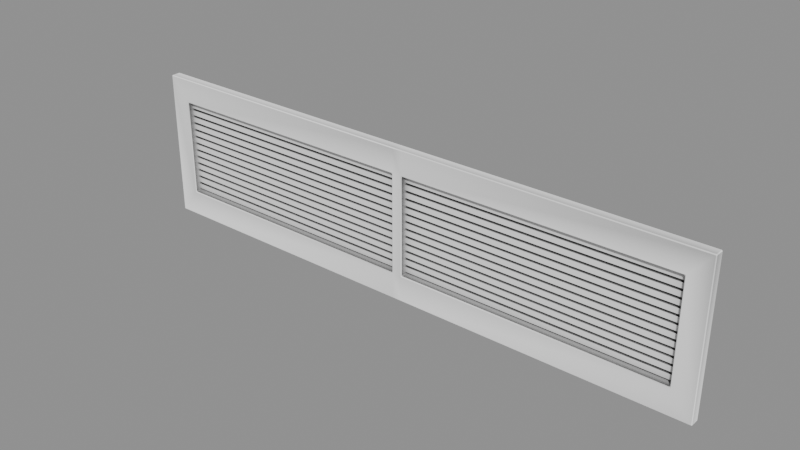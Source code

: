 # Source: Vents_vents_vent1.blend  (saved by Blender 5.2.45; exported with 4.5.12 LTS)
import bpy
from mathutils import Matrix  # noqa: F401  (used for matrix-valued properties, if any)

bpy.ops.wm.read_factory_settings(use_empty=True)
scene = bpy.context.scene
scene.name = 'Scene'

# ---- collections
col_vents_vents_vent1 = bpy.data.collections.new('Vents_vents_vent1'); scene.collection.children.link(col_vents_vents_vent1)

# ---- materials (node trees are filled in below, after node groups)
mat_ao_bake = bpy.data.materials.new('AO-bake')
mat_ao_bake.use_backface_culling_lightprobe_volume = False

# ---- node groups
ng_gltf_settings_001 = bpy.data.node_groups.new('glTF Settings.001', 'ShaderNodeTree')
_s = ng_gltf_settings_001.interface.new_socket(name='Occlusion', in_out='INPUT', socket_type='NodeSocketFloat')
_s.subtype = 'FACTOR'
_s.default_value = 1.0
_s.min_value = 0.0
_s.max_value = 1.0
_N = ng_gltf_settings_001.nodes; _L = ng_gltf_settings_001.links
n0 = _N.new('NodeGroupInput'); n0.name = 'Group Input'; n0.location = (-200, 0)
n1 = _N.new('NodeGroupOutput'); n1.name = 'Group Output'; n1.location = (-2, -8)
n1.is_active_output = True
ng_smooth_by_angle_001 = bpy.data.node_groups.new('Smooth by Angle.001', 'GeometryNodeTree')
_s = ng_smooth_by_angle_001.interface.new_socket(name='Mesh', in_out='OUTPUT', socket_type='NodeSocketGeometry')
_s = ng_smooth_by_angle_001.interface.new_socket(name='Mesh', in_out='INPUT', socket_type='NodeSocketGeometry')
_s = ng_smooth_by_angle_001.interface.new_socket(name='Angle', in_out='INPUT', socket_type='NodeSocketFloat')
_s.subtype = 'ANGLE'
_s.default_value = 0.5236
_s.min_value = 0.0
_s.max_value = 3.142
_s.description = 'Maximum face angle for smooth edges'
_s = ng_smooth_by_angle_001.interface.new_socket(name='Ignore Sharpness', in_out='INPUT', socket_type='NodeSocketBool')
_s.force_non_field = True
ng_smooth_by_angle_001.description = 'Set the sharpness of mesh edges based on the angle between the neighboring faces'
ng_smooth_by_angle_001.is_modifier = True
_N = ng_smooth_by_angle_001.nodes; _L = ng_smooth_by_angle_001.links
n0 = _N.new('GeometryNodeSetShadeSmooth'); n0.name = 'Set Shade Smooth'; n0.location = (120, -80)
n0.domain = 'EDGE'
n1 = _N.new('GeometryNodeSetShadeSmooth'); n1.name = 'Set Shade Smooth.001'; n1.location = (300, -80)
n2 = _N.new('NodeGroupOutput'); n2.name = 'Group Output'; n2.location = (480, -80)
n3 = _N.new('GeometryNodeInputMeshEdgeAngle'); n3.name = 'Edge Angle'; n3.location = (-440, -240)
n4 = _N.new('NodeGroupInput'); n4.name = 'Group Input'; n4.location = (-80, -80)
n5 = _N.new('GeometryNodeInputEdgeSmooth'); n5.name = 'Is Edge Smooth'; n5.location = (-260, -120)
n6 = _N.new('GeometryNodeInputShadeSmooth'); n6.name = 'Is Shade Smooth'; n6.location = (-440, -397)
n7 = _N.new('FunctionNodeCompare'); n7.name = 'Compare'; n7.location = (-260, -260)
n7.operation = 'LESS_EQUAL'
n8 = _N.new('FunctionNodeBooleanMath'); n8.name = 'Boolean Math.001'; n8.location = (-80, -260)
n9 = _N.new('NodeGroupInput'); n9.name = 'Group Input.001'; n9.location = (-440, -329)
n10 = _N.new('NodeGroupInput'); n10.name = 'Group Input.002'; n10.location = (-259, -189)
n11 = _N.new('FunctionNodeBooleanMath'); n11.name = 'Boolean Math'; n11.location = (-80, -149)
n11.operation = 'OR'
n12 = _N.new('FunctionNodeBooleanMath'); n12.name = 'Boolean Math.002'; n12.location = (-260, -380)
n12.operation = 'OR'
n13 = _N.new('NodeGroupInput'); n13.name = 'Group Input.003'; n13.location = (-440, -460)
_L.new(n3.outputs[0], n7.inputs[0])
_L.new(n1.outputs[0], n2.inputs[0])
_L.new(n9.outputs[1], n7.inputs[1])
_L.new(n7.outputs[0], n8.inputs[0])
_L.new(n4.outputs[0], n0.inputs[0])
_L.new(n0.outputs[0], n1.inputs[0])
_L.new(n8.outputs[0], n0.inputs[2])
_L.new(n10.outputs[2], n11.inputs[1])
_L.new(n5.outputs[0], n11.inputs[0])
_L.new(n11.outputs[0], n0.inputs[1])
_L.new(n13.outputs[2], n12.inputs[1])
_L.new(n6.outputs[0], n12.inputs[0])
_L.new(n12.outputs[0], n8.inputs[1])
n2.is_active_output = True

# ---- material node trees
mat_ao_bake.use_nodes = True; mat_ao_bake.node_tree.nodes.clear()
_N = mat_ao_bake.node_tree.nodes; _L = mat_ao_bake.node_tree.links
n0 = _N.new('ShaderNodeOutputMaterial'); n0.name = 'Material Output'; n0.location = (340, 260)
n1 = _N.new('ShaderNodeAmbientOcclusion'); n1.name = 'Ambient Occlusion'; n1.location = (-220, 200)
n1.inputs[1].default_value = 2.0
n2 = _N.new('ShaderNodeBsdfPrincipled'); n2.name = 'Principled BSDF'; n2.location = (60, 260)
n2.distribution = 'GGX'
n2.subsurface_method = 'BURLEY'
n2.inputs[3].default_value = 1.45
n2.inputs[27].default_value = (0.0, 0.0, 0.0, 1.0)
n2.inputs[28].default_value = 1.0
n3 = _N.new('ShaderNodeGroup'); n3.name = 'Group'; n3.location = (800, 260)
n3.width = 208
n3.node_tree = ng_gltf_settings_001
n3.inputs[0].default_value = 1.0
_L.new(n2.outputs[0], n0.inputs[0])
_L.new(n1.outputs[0], n2.inputs[0])
n0.is_active_output = True

# ---- meshes
me_wall0_vent1 = bpy.data.meshes.new('wall0_vent1')
me_wall0_vent1.from_pydata([(0.3818, -0.01271, -1.192e-07), (0.3818, -2.384e-07, -1.192e-07), (-0.3818, -0.0127, -1.192e-07), (-0.3818, 0.0, -1.192e-07), (0.3818, -0.01271, 0.1942), (0.3818, -2.384e-07, 0.1942), (-0.3818, -0.0127, 0.1942), (-0.3818, 0.0, 0.1942), (0.3536, -0.01271, 0.0344), (-0.3536, -0.0127, 0.0344), (0.3536, -0.01271, 0.1622), (-0.3536, 0.0, 0.1622), (-0.3536, -0.0127, 0.1622), (0.3536, -0.000575, 0.0344), (-0.3536, -0.0005748, 0.0344), (0.3536, -0.000575, 0.1622), (0.3536, -0.000575, 0.1925), (-0.3536, -0.0005748, 0.1925), (0.007012, -0.01271, 0.1942), (-0.007012, -0.01271, 0.1942), (-0.007012, -1.192e-07, 0.1942), (0.007012, -1.192e-07, 0.1942), (-0.007012, -0.01271, 0.1622), (0.007012, -0.01271, 0.1622), (0.007012, -0.0002932, 0.1622), (-0.007012, -0.0002818, 0.1622), (-0.007012, -0.01271, -1.192e-07), (0.007012, -0.01271, -1.192e-07), (0.007012, -1.192e-07, -1.192e-07), (-0.007012, -1.192e-07, -1.192e-07), (0.007012, -0.01271, 0.0344), (-0.007012, -0.01271, 0.0344), (-0.007012, -0.0005749, 0.0344), (0.007012, -0.0005749, 0.0344)], [(17, 16)], [(4, 0, 1, 5), (8, 30, 27, 0), (2, 6, 7, 3), (11, 25, 22, 12), (15, 13, 8, 10), (13, 33, 30, 8), (14, 11, 12, 9), (13, 1, 28, 33), (0, 27, 28, 1), (14, 3, 7, 11), (9, 12, 6, 2), (15, 5, 1, 13), (10, 8, 0, 4), (12, 22, 19, 6), (11, 7, 20, 25), (24, 21, 5, 15), (6, 19, 20, 7), (24, 15, 10, 23), (18, 4, 5, 21), (31, 9, 2, 26), (32, 29, 3, 14), (32, 14, 9, 31), (32, 31, 22, 25), (26, 2, 3, 29), (23, 18, 19, 22), (21, 24, 25, 20), (18, 21, 20, 19), (33, 32, 25, 24), (31, 26, 27, 30), (29, 32, 33, 28), (30, 33, 24, 23), (26, 29, 28, 27), (23, 10, 4, 18), (31, 30, 23, 22)])
me_wall0_vent1.polygons.foreach_set('use_smooth', [True] * 34)
_uv = me_wall0_vent1.uv_layers.new(name='MapaUV')
_uv.uv.foreach_set('vector', [0.04694, 0.9036, 0.04694, 0.9168, 0.04647, 0.9168, 0.04647, 0.9036, 0.9834, 0.6022, 0.9834, 0.594, 0.9857, 0.594, 0.9857, 0.6029, 0.7447, 0.9608, 0.7447, 0.9476, 0.7451, 0.9476, 0.7451, 0.9608, 0.4953, 0.5325, 0.4953, 0.5242, 0.4958, 0.5242, 0.4958, 0.5325, 0.4958, 0.5076, 0.4958, 0.5163, 0.4953, 0.5163, 0.4953, 0.5076, 0.2376, 0.6665, 0.2376, 0.6747, 0.2372, 0.6747, 0.2372, 0.6665, 0.9237, 0.4547, 0.9236, 0.446, 0.9241, 0.446, 0.9241, 0.4547, 0.9262, 0.1425, 0.9285, 0.1418, 0.9285, 0.1507, 0.9262, 0.1507, 0.2699, 0.9573, 0.2699, 0.9662, 0.2694, 0.9662, 0.2694, 0.9573, 0.9262, 0.1592, 0.9285, 0.1599, 0.9153, 0.1599, 0.9175, 0.1592, 0.9834, 0.5854, 0.9747, 0.5854, 0.9725, 0.5848, 0.9857, 0.5848, 0.9175, 0.1425, 0.9153, 0.1418, 0.9285, 0.1418, 0.9262, 0.1425, 0.9747, 0.6022, 0.9834, 0.6022, 0.9857, 0.6029, 0.9725, 0.6029, 0.9747, 0.5854, 0.9747, 0.5937, 0.9725, 0.5937, 0.9725, 0.5848, 0.9175, 0.1592, 0.9153, 0.1599, 0.9153, 0.151, 0.9175, 0.151, 0.9175, 0.1507, 0.9153, 0.1507, 0.9153, 0.1418, 0.9175, 0.1425, 0.9471, 0.05574, 0.9471, 0.04686, 0.9476, 0.04686, 0.9476, 0.05574, 0.5129, 0.5339, 0.5129, 0.5257, 0.5134, 0.5257, 0.5134, 0.5339, 0.9471, 0.04653, 0.9471, 0.03765, 0.9476, 0.03765, 0.9476, 0.04653, 0.9834, 0.5937, 0.9834, 0.5854, 0.9857, 0.5848, 0.9857, 0.5937, 0.9262, 0.151, 0.9285, 0.151, 0.9285, 0.1599, 0.9262, 0.1592, 0.6615, 0.2015, 0.6615, 0.2098, 0.6611, 0.2098, 0.6611, 0.2015, 0.00439, 0.2347, 0.003947, 0.2347, 0.003947, 0.226, 0.0044, 0.226, 0.2699, 0.9666, 0.2699, 0.9754, 0.2694, 0.9754, 0.2694, 0.9666, 0.9747, 0.594, 0.9725, 0.594, 0.9725, 0.5937, 0.9747, 0.5937, 0.9153, 0.1507, 0.9175, 0.1507, 0.9175, 0.151, 0.9153, 0.151, 0.9471, 0.04653, 0.9476, 0.04653, 0.9476, 0.04686, 0.9471, 0.04686, 0.9262, 0.1507, 0.9262, 0.151, 0.9175, 0.151, 0.9175, 0.1507, 0.9834, 0.5937, 0.9857, 0.5937, 0.9857, 0.594, 0.9834, 0.594, 0.9285, 0.151, 0.9262, 0.151, 0.9262, 0.1507, 0.9285, 0.1507, 0.2259, 0.8874, 0.2254, 0.8874, 0.2254, 0.8787, 0.2259, 0.8787, 0.2699, 0.9666, 0.2694, 0.9666, 0.2694, 0.9662, 0.2699, 0.9662, 0.9747, 0.594, 0.9747, 0.6022, 0.9725, 0.6029, 0.9725, 0.594, 0.9834, 0.5937, 0.9834, 0.594, 0.9747, 0.594, 0.9747, 0.5937])
me_wall0_vent1.materials.append(mat_ao_bake)
me_wall0_vent1.update()
me_wall0_rejillas0 = bpy.data.meshes.new('wall0_rejillas0')
me_wall0_rejillas0.from_pydata([(-0.007012, -0.005863, 0.1598), (-0.007012, -0.005796, 0.1531), (-0.3536, -0.005796, 0.1531), (-0.3536, -0.005863, 0.1598), (0.3536, -0.005863, 0.1598), (0.3536, -0.005796, 0.1531), (0.007011, -0.005796, 0.1531), (0.007011, -0.005863, 0.1598), (-0.007012, -0.005863, 0.1502), (-0.007012, -0.005796, 0.1435), (-0.3536, -0.005796, 0.1435), (-0.3536, -0.005863, 0.1502), (0.3536, -0.005863, 0.1502), (0.3536, -0.005796, 0.1435), (0.007011, -0.005796, 0.1435), (0.007011, -0.005863, 0.1502), (-0.007012, -0.005863, 0.1406), (-0.007012, -0.005796, 0.1339), (-0.3536, -0.005796, 0.1339), (-0.3536, -0.005863, 0.1406), (0.3536, -0.005863, 0.1406), (0.3536, -0.005796, 0.1339), (0.007011, -0.005796, 0.1339), (0.007011, -0.005863, 0.1406), (-0.007012, -0.005863, 0.131), (-0.007012, -0.005796, 0.1243), (-0.3536, -0.005796, 0.1243), (-0.3536, -0.005863, 0.131), (0.3536, -0.005863, 0.131), (0.3536, -0.005796, 0.1243), (0.007011, -0.005796, 0.1243), (0.007011, -0.005863, 0.131), (-0.007012, -0.005863, 0.1214), (-0.007012, -0.005796, 0.1147), (-0.3536, -0.005796, 0.1147), (-0.3536, -0.005863, 0.1214), (0.3536, -0.005863, 0.1214), (0.3536, -0.005796, 0.1147), (0.007011, -0.005796, 0.1147), (0.007011, -0.005863, 0.1214), (-0.007012, -0.005863, 0.1119), (-0.007012, -0.005796, 0.1051), (-0.3536, -0.005796, 0.1051), (-0.3536, -0.005863, 0.1119), (0.3536, -0.005863, 0.1119), (0.3536, -0.005796, 0.1051), (0.007011, -0.005796, 0.1051), (0.007011, -0.005863, 0.1119), (-0.007012, -0.005863, 0.1023), (-0.007012, -0.005796, 0.09552), (-0.3536, -0.005796, 0.09552), (-0.3536, -0.005863, 0.1023), (0.3536, -0.005863, 0.1023), (0.3536, -0.005796, 0.09552), (0.007011, -0.005796, 0.09552), (0.007011, -0.005863, 0.1023), (-0.007012, -0.005863, 0.09266), (-0.007012, -0.005796, 0.08593), (-0.3536, -0.005796, 0.08593), (-0.3536, -0.005863, 0.09266), (0.3536, -0.005863, 0.09266), (0.3536, -0.005796, 0.08593), (0.007011, -0.005796, 0.08593), (0.007011, -0.005863, 0.09266), (-0.007012, -0.005863, 0.08307), (-0.007012, -0.005796, 0.07633), (-0.3536, -0.005796, 0.07633), (-0.3536, -0.005863, 0.08307), (0.3536, -0.005863, 0.08307), (0.3536, -0.005796, 0.07633), (0.007011, -0.005796, 0.07633), (0.007011, -0.005863, 0.08307), (-0.007012, -0.005863, 0.07347), (-0.007012, -0.005796, 0.06673), (-0.3536, -0.005796, 0.06673), (-0.3536, -0.005863, 0.07347), (0.3536, -0.005863, 0.07347), (0.3536, -0.005796, 0.06673), (0.007011, -0.005796, 0.06673), (0.007011, -0.005863, 0.07347), (-0.007012, -0.005863, 0.06387), (-0.007012, -0.005796, 0.05714), (-0.3536, -0.005796, 0.05714), (-0.3536, -0.005863, 0.06387), (0.3536, -0.005863, 0.06387), (0.3536, -0.005796, 0.05714), (0.007011, -0.005796, 0.05714), (0.007011, -0.005863, 0.06387), (-0.007012, -0.005863, 0.05428), (-0.007012, -0.005796, 0.04754), (-0.3536, -0.005796, 0.04754), (-0.3536, -0.005863, 0.05428), (0.3536, -0.005863, 0.05428), (0.3536, -0.005796, 0.04754), (0.007011, -0.005796, 0.04754), (0.007011, -0.005863, 0.05428), (-0.007012, -0.005863, 0.04468), (-0.007012, -0.005796, 0.03795), (-0.3536, -0.005796, 0.03795), (-0.3536, -0.005863, 0.04468), (0.3536, -0.005863, 0.04468), (0.3536, -0.005796, 0.03795), (0.007011, -0.005796, 0.03795), (0.007011, -0.005863, 0.04468)], [], [(0, 3, 2, 1), (4, 7, 6, 5), (8, 11, 10, 9), (12, 15, 14, 13), (16, 19, 18, 17), (20, 23, 22, 21), (24, 27, 26, 25), (28, 31, 30, 29), (32, 35, 34, 33), (36, 39, 38, 37), (40, 43, 42, 41), (44, 47, 46, 45), (48, 51, 50, 49), (52, 55, 54, 53), (56, 59, 58, 57), (60, 63, 62, 61), (64, 67, 66, 65), (68, 71, 70, 69), (72, 75, 74, 73), (76, 79, 78, 77), (80, 83, 82, 81), (84, 87, 86, 85), (88, 91, 90, 89), (92, 95, 94, 93), (96, 99, 98, 97), (100, 103, 102, 101)])
_uv = me_wall0_rejillas0.uv_layers.new(name='MapaUV')
_uv.uv.foreach_set('vector', [0.0, 0.0, 0.0, 0.0, 0.0, 0.0, 0.0, 0.0, 0.0, 0.0, 0.0, 0.0, 0.0, 0.0, 0.0, 0.0, 0.0, 0.0, 0.0, 0.0, 0.0, 0.0, 0.0, 0.0, 0.0, 0.0, 0.0, 0.0, 0.0, 0.0, 0.0, 0.0, 0.0, 0.0, 0.0, 0.0, 0.0, 0.0, 0.0, 0.0, 0.0, 0.0, 0.0, 0.0, 0.0, 0.0, 0.0, 0.0, 0.0, 0.0, 0.0, 0.0, 0.0, 0.0, 0.0, 0.0, 0.0, 0.0, 0.0, 0.0, 0.0, 0.0, 0.0, 0.0, 0.0, 0.0, 0.0, 0.0, 0.0, 0.0, 0.0, 0.0, 0.0, 0.0, 0.0, 0.0, 0.0, 0.0, 0.0, 0.0, 0.0, 0.0, 0.0, 0.0, 0.0, 0.0, 0.0, 0.0, 0.0, 0.0, 0.0, 0.0, 0.0, 0.0, 0.0, 0.0, 0.0, 0.0, 0.0, 0.0, 0.0, 0.0, 0.0, 0.0, 0.0, 0.0, 0.0, 0.0, 0.0, 0.0, 0.0, 0.0, 0.0, 0.0, 0.0, 0.0, 0.0, 0.0, 0.0, 0.0, 0.0, 0.0, 0.0, 0.0, 0.0, 0.0, 0.0, 0.0, 0.0, 0.0, 0.0, 0.0, 0.0, 0.0, 0.0, 0.0, 0.0, 0.0, 0.0, 0.0, 0.0, 0.0, 0.0, 0.0, 0.0, 0.0, 0.0, 0.0, 0.0, 0.0, 0.0, 0.0, 0.0, 0.0, 0.0, 0.0, 0.0, 0.0, 0.0, 0.0, 0.0, 0.0, 0.0, 0.0, 0.0, 0.0, 0.0, 0.0, 0.0, 0.0, 0.0, 0.0, 0.0, 0.0, 0.0, 0.0, 0.0, 0.0, 0.0, 0.0, 0.0, 0.0, 0.0, 0.0, 0.0, 0.0, 0.0, 0.0, 0.0, 0.0, 0.0, 0.0, 0.0, 0.0, 0.0, 0.0, 0.0, 0.0, 0.0, 0.0, 0.0, 0.0, 0.0, 0.0, 0.0, 0.0, 0.0, 0.0])
me_wall0_rejillas0.materials.append(mat_ao_bake)
me_wall0_rejillas0.update()
me_wall0_black = bpy.data.meshes.new('wall0_black')
me_wall0_black.from_pydata([(-0.3536, -0.001574, 0.1622), (0.3536, -0.001574, 0.0344), (-0.3536, -0.001574, 0.0344), (0.3536, -0.001574, 0.1622)], [], [(3, 0, 2, 1)])
me_wall0_black.polygons.foreach_set('use_smooth', [True] * 1)
_uv = me_wall0_black.uv_layers.new(name='MapaUV')
_uv.uv.foreach_set('vector', [0.9756, 0.8302, 0.9756, 0.8135, 0.9842, 0.8135, 0.9842, 0.8302])
me_wall0_black.materials.append(mat_ao_bake)
me_wall0_black.update()

# ---- objects
ob_wall0_vent1 = bpy.data.objects.new('wall0_vent1', me_wall0_vent1)
ob_wall0_rejillas0 = bpy.data.objects.new('wall0_rejillas0', me_wall0_rejillas0)
ob_wall0_black = bpy.data.objects.new('wall0_black', me_wall0_black)

# ---- transforms, parenting, visibility, modifiers, constraints
ob_wall0_vent1.location = (0.0, 0.0, 0.0)
_m = ob_wall0_vent1.modifiers.new('Bevel', 'BEVEL')
_m.width = 0.001
_m.width_pct = 0.001
_m = ob_wall0_vent1.modifiers.new('Smooth by Angle.001', 'NODES')
_m.node_group = ng_smooth_by_angle_001
_m.use_pin_to_last = True
_m.show_group_selector = False
_m = ob_wall0_vent1.modifiers.new('WeightedNormal', 'WEIGHTED_NORMAL')
_m.use_pin_to_last = True
ob_wall0_rejillas0.location = (0.0, 0.0, 0.0)
ob_wall0_black.location = (0.0, 0.0, 0.0)

# ---- collection membership
col_vents_vents_vent1.objects.link(ob_wall0_vent1)
col_vents_vents_vent1.objects.link(ob_wall0_rejillas0)
col_vents_vents_vent1.objects.link(ob_wall0_black)

# ---- scene / render settings (as saved in the file)
scene.frame_start = 1; scene.frame_end = 250; scene.frame_set(1)
scene.render.engine = 'BLENDER_EEVEE_NEXT'
scene.render.bake_bias = 0.0
scene.render.bake_samples = 0
scene.render.compositor_device = 'GPU'
scene.eevee.use_volume_custom_range = False
scene.eevee.fast_gi_thickness_near = 0.1
scene.eevee.fast_gi_thickness_far = 0.0
scene.eevee.ray_tracing_options.screen_trace_thickness = 0.1
bpy.context.view_layer.update()

# ---- added for rendering (the .blend has no active camera and no usable light): camera, sun + grey world if the file has none
cam_auto = bpy.data.cameras.new('AutoCamera')
cam_auto.lens = 50.0
cam_auto.sensor_width = 36.0
cam_auto.clip_end = 1000.0
ob_auto_camera = bpy.data.objects.new('AutoCamera', cam_auto)
scene.collection.objects.link(ob_auto_camera)
ob_auto_camera.location = (0.729027, -0.881185, 0.680317)
ob_auto_camera.rotation_euler = (1.09748, -7.21219e-08, 0.694738)
scene.camera = ob_auto_camera
light_auto_sun = bpy.data.lights.new('AutoSun', 'SUN')
light_auto_sun.energy = 3.0
light_auto_sun.angle = 0.0523599
ob_auto_sun = bpy.data.objects.new('AutoSun', light_auto_sun)
scene.collection.objects.link(ob_auto_sun)
ob_auto_sun.rotation_euler = (0.872665, 0.174533, 0.523599)
if scene.world is None:
    world_auto = bpy.data.worlds.new('AutoWorld')
    world_auto.color = (0.3, 0.3, 0.3)
    scene.world = world_auto
bpy.context.view_layer.update()
